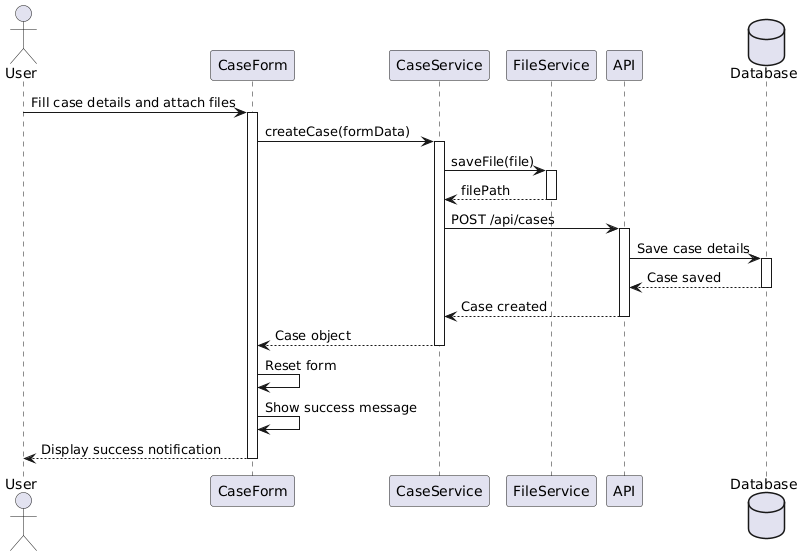

The diagram above was rendered by PlantUML. Its source (embedded in the PNG):
@startuml
actor User
participant "CaseForm" as Form
participant "CaseService" as Service
participant "FileService" as File
participant "API" as API
database "Database" as DB

User -> Form: Fill case details and attach files
activate Form

Form -> Service: createCase(formData)
activate Service

Service -> File: saveFile(file)
activate File
File --> Service: filePath
deactivate File

Service -> API: POST /api/cases
activate API

API -> DB: Save case details
activate DB
DB --> API: Case saved
deactivate DB

API --> Service: Case created
deactivate API

Service --> Form: Case object
deactivate Service

Form -> Form: Reset form
Form -> Form: Show success message
Form --> User: Display success notification
deactivate Form
@enduml